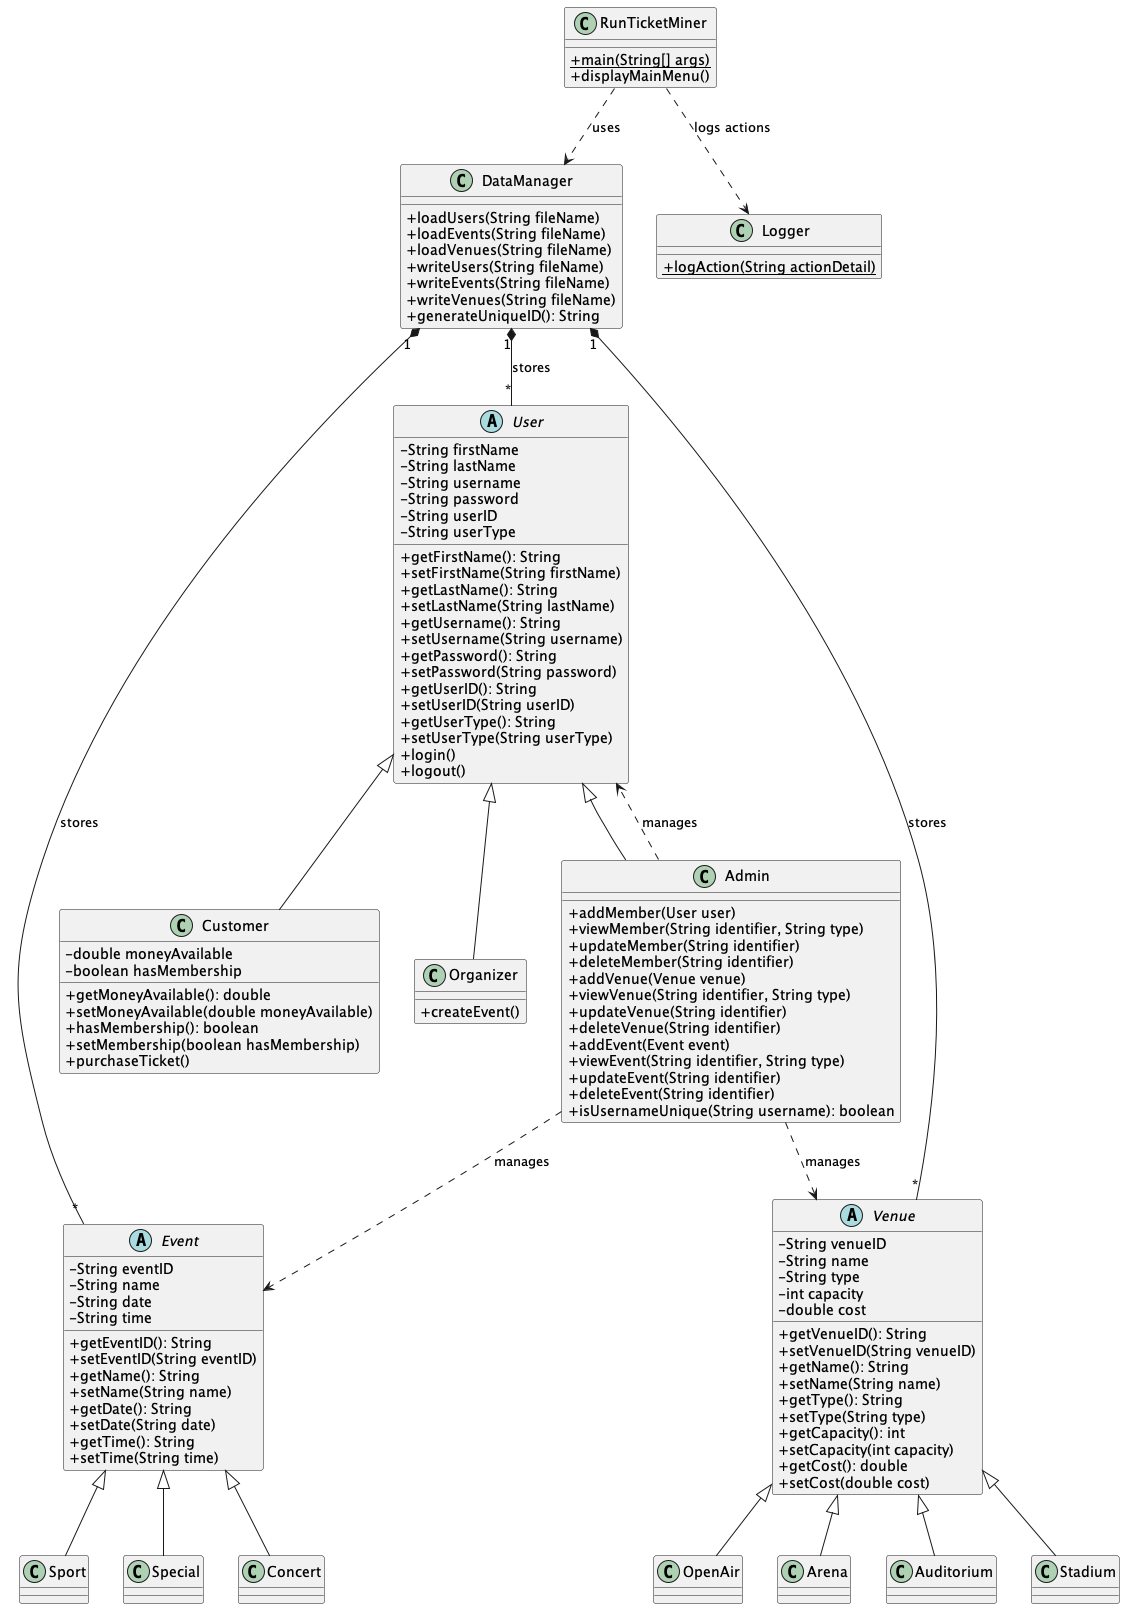

The diagram above was rendered by PlantUML. Its source (embedded in the PNG):
@startuml ClassDiagram
skinparam classAttributeIconSize 0

abstract class User {
    - String firstName
    - String lastName
    - String username
    - String password
    - String userID
    - String userType
    + getFirstName(): String
    + setFirstName(String firstName)
    + getLastName(): String
    + setLastName(String lastName)
    + getUsername(): String
    + setUsername(String username)
    + getPassword(): String
    + setPassword(String password)
    + getUserID(): String
    + setUserID(String userID)
    + getUserType(): String
    + setUserType(String userType)
    + login()
    + logout()
}
class Customer {
    - double moneyAvailable
    - boolean hasMembership
    + getMoneyAvailable(): double
    + setMoneyAvailable(double moneyAvailable)
    + hasMembership(): boolean
    + setMembership(boolean hasMembership)
    + purchaseTicket()
}

class Organizer {
    + createEvent()
}

class Admin {
    + addMember(User user)
    + viewMember(String identifier, String type)
    + updateMember(String identifier)
    + deleteMember(String identifier)
    + addVenue(Venue venue)
    + viewVenue(String identifier, String type)
    + updateVenue(String identifier)
    + deleteVenue(String identifier)
    + addEvent(Event event)
    + viewEvent(String identifier, String type)
    + updateEvent(String identifier)
    + deleteEvent(String identifier)
    + isUsernameUnique(String username): boolean
}

abstract class Event {
    - String eventID
    - String name
    - String date
    - String time

    + getEventID(): String
    + setEventID(String eventID)
    + getName(): String
    + setName(String name)
    + getDate(): String
    + setDate(String date)
    + getTime(): String
    + setTime(String time)
}

class Concert extends Event
class Sport extends Event
class Special extends Event

abstract class Venue {
    - String venueID
    - String name
    - String type
    - int capacity
    - double cost
    + getVenueID(): String
    + setVenueID(String venueID)
    + getName(): String
    + setName(String name)
    + getType(): String
    + setType(String type)
    + getCapacity(): int
    + setCapacity(int capacity)
    + getCost(): double
    + setCost(double cost)
}

class Arena extends Venue
class Auditorium extends Venue
class Stadium extends Venue
class OpenAir extends Venue

class RunTicketMiner {
    + {static} main(String[] args)
    + displayMainMenu()
}

class DataManager {
    + loadUsers(String fileName)
    + loadEvents(String fileName)
    + loadVenues(String fileName)
    + writeUsers(String fileName)
    + writeEvents(String fileName)
    + writeVenues(String fileName)
    + generateUniqueID(): String

}

class Logger {
    + {static} logAction(String actionDetail)
}

' --- Relationships ---

' Inheritance
User <|-- Customer 
User <|-- Organizer
User <|-- Admin

' Aggregation / Composition 
DataManager "1" *-- "*" User : stores
DataManager "1" *-- "*" Event : stores
DataManager "1" *-- "*" Venue : stores

' Dependencies
Admin ..> User : manages
Admin ..> Venue : manages
Admin ..> Event : manages
RunTicketMiner ..> DataManager : uses
RunTicketMiner ..> Logger : logs actions
@enduml